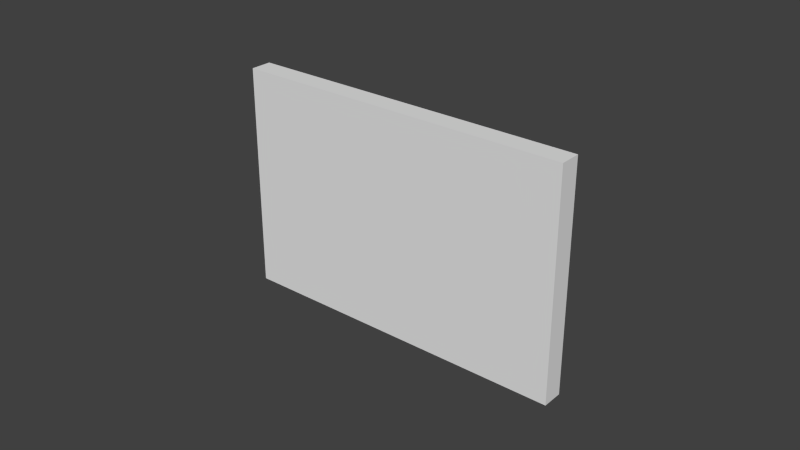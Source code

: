 # Source: CarteEtudiant.blend  (saved by Blender 2.73.0; exported with 4.5.12 LTS)
import bpy
from mathutils import Matrix  # noqa: F401  (used for matrix-valued properties, if any)

bpy.ops.wm.read_factory_settings(use_empty=True)
scene = bpy.context.scene
scene.name = 'Scene'

# ---- collections
col_collection_1 = bpy.data.collections.new('Collection 1'); scene.collection.children.link(col_collection_1)

# ---- world
world_world = bpy.data.worlds.new('World'); scene.world = world_world
world_world.color = (0.05088, 0.05088, 0.05088)
world_world.use_sun_shadow = False
world_world.sun_shadow_jitter_overblur = 0.0
world_world.cycles.sampling_method = 'MANUAL'
world_world.cycles.sample_map_resolution = 256

# ---- meshes
me_cube_001 = bpy.data.meshes.new('Cube.001')
me_cube_001.from_pydata([(-0.05365, -0.001159, -0.03534), (-0.05365, -0.001159, 0.03534), (-0.05365, 0.001159, 0.03534), (-0.05365, 0.001159, -0.03534), (0.05365, -0.001159, -0.03534), (0.05365, -0.001159, 0.03534), (0.05365, 0.001159, 0.03534), (0.05365, 0.001159, -0.03534), (-0.05529, -0.003458, -0.03668), (-0.05529, -0.003458, 0.03668), (-0.05529, 0.003458, 0.03668), (-0.05529, 0.003458, -0.03668), (0.05529, -0.003458, -0.03668), (0.05529, -0.003458, 0.03668), (0.05529, 0.003458, 0.03668), (0.05529, 0.003458, -0.03668)], [], [(4, 5, 1, 0), (5, 6, 2, 1), (6, 7, 3, 2), (7, 4, 0, 3), (0, 1, 2, 3), (7, 6, 5, 4), (12, 13, 9, 8), (13, 14, 10, 9), (14, 15, 11, 10), (15, 12, 8, 11), (8, 9, 10, 11), (15, 14, 13, 12)])
_uv = me_cube_001.uv_layers.new(name='UVMap')
_uv.uv.foreach_set('vector', [0.4966, 0.4988, 0.002397, 0.4988, 0.002397, 0.0006083, 0.4966, 0.0006083, 0.4966, 0.9994, 0.4966, 0.9994, 0.4966, 0.5012, 0.4966, 0.5012, 0.4966, 0.9994, 0.002397, 0.9994, 0.002397, 0.5012, 0.4966, 0.5012, 0.002397, 0.9994, 0.002397, 0.9994, 0.002397, 0.5012, 0.002397, 0.5012, 0.002397, 0.5036, 0.4966, 0.5036, 0.4966, 0.5036, 0.002397, 0.5036, 0.002397, 0.9974, 0.4966, 0.9974, 0.4966, 0.9974, 0.002397, 0.9974, 0.5078, 0.003173, 0.9962, 0.003173, 0.9962, 0.4971, 0.5078, 0.4971, 0.4983, 1.003, 0.5017, 1.003, 0.5017, 0.5005, 0.4983, 0.5005, 0.9875, 1.0, 0.5056, 1.0, 0.5056, 0.5043, 0.9875, 0.5043, 0.5116, 0.9951, 0.5081, 0.9951, 0.5081, 0.5076, 0.5116, 0.5076, 0.4983, 0.4881, 0.4983, 0.5119, 0.5017, 0.5119, 0.5017, 0.4881, 0.9963, 0.9965, 0.9963, 0.9994, 0.5049, 0.9994, 0.5049, 0.9965])
me_cube_001.use_remesh_preserve_volume = False
me_cube_001.use_remesh_preserve_attributes = False
me_cube_001.use_mirror_vertex_groups = False
me_cube_001.update()

# ---- objects
ob_ramassablecarteetudiant = bpy.data.objects.new('RamassableCarteEtudiant', me_cube_001)

# ---- transforms, parenting, visibility, modifiers, constraints
ob_ramassablecarteetudiant.location = (0.0, 0.0, 0.0)
ob_ramassablecarteetudiant.lineart.crease_threshold = 0.0

# ---- collection membership
col_collection_1.objects.link(ob_ramassablecarteetudiant)

# ---- scene / render settings (as saved in the file)
scene.frame_start = 1; scene.frame_end = 250; scene.frame_set(1)
scene.render.engine = 'BLENDER_EEVEE_NEXT'
scene.render.resolution_percentage = 50
scene.render.dither_intensity = 0.0
scene.cycles.use_denoising = False
scene.cycles.samples = 10
scene.cycles.sampling_pattern = 'TABULATED_SOBOL'
scene.cycles.light_sampling_threshold = 0.0
scene.cycles.use_adaptive_sampling = False
scene.cycles.use_light_tree = False
scene.cycles.blur_glossy = 0.0
scene.cycles.pixel_filter_type = 'GAUSSIAN'
scene.cycles.sample_clamp_indirect = 0.0
scene.view_settings.view_transform = 'Standard'
bpy.context.view_layer.update()

# ---- added for rendering (the .blend has no active camera and no usable light): camera, sun
cam_auto = bpy.data.cameras.new('AutoCamera')
cam_auto.lens = 50.0
cam_auto.sensor_width = 36.0
cam_auto.clip_end = 1000.0
ob_auto_camera = bpy.data.objects.new('AutoCamera', cam_auto)
scene.collection.objects.link(ob_auto_camera)
ob_auto_camera.location = (0.185045, -0.222054, 0.148036)
ob_auto_camera.rotation_euler = (1.09748, -7.21219e-08, 0.694738)
scene.camera = ob_auto_camera
light_auto_sun = bpy.data.lights.new('AutoSun', 'SUN')
light_auto_sun.energy = 3.0
light_auto_sun.angle = 0.0523599
ob_auto_sun = bpy.data.objects.new('AutoSun', light_auto_sun)
scene.collection.objects.link(ob_auto_sun)
ob_auto_sun.rotation_euler = (0.872665, 0.174533, 0.523599)
bpy.context.view_layer.update()
